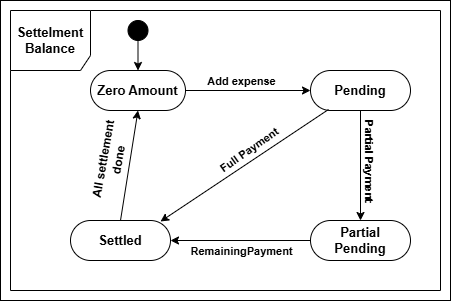

The diagram above was exported from draw.io. Its source (the exported page's mxGraphModel, read from the mxfile embedded in the PNG):
<mxGraphModel dx="872" dy="473" grid="1" gridSize="10" guides="1" tooltips="1" connect="1" arrows="1" fold="1" page="1" pageScale="1" pageWidth="850" pageHeight="1100" math="0" shadow="0">
  <root>
    <mxCell id="0" />
    <mxCell id="1" parent="0" />
    <mxCell id="qJc7TmoLcNRX3Jl-bS8N-2" parent="1" style="rounded=0;whiteSpace=wrap;html=1;" value="" vertex="1">
      <mxGeometry height="300" width="450" x="200" y="90" as="geometry" />
    </mxCell>
    <mxCell id="qJc7TmoLcNRX3Jl-bS8N-3" parent="1" style="shape=umlFrame;whiteSpace=wrap;html=1;pointerEvents=0;width=80;height=60;" value="&lt;b&gt;&lt;font style=&quot;font-size: 13px;&quot;&gt;Settelment&lt;/font&gt;&lt;/b&gt;&lt;div&gt;&lt;b&gt;&lt;font style=&quot;font-size: 13px;&quot;&gt;Balance&lt;/font&gt;&lt;/b&gt;&lt;/div&gt;" vertex="1">
      <mxGeometry height="280" width="430" x="210" y="100" as="geometry" />
    </mxCell>
    <mxCell id="qJc7TmoLcNRX3Jl-bS8N-4" parent="1" style="rounded=1;whiteSpace=wrap;html=1;arcSize=50;" value="&lt;b&gt;&lt;font style=&quot;font-size: 13px;&quot;&gt;Zero Amount&lt;/font&gt;&lt;/b&gt;" vertex="1">
      <mxGeometry height="40" width="95" x="290" y="160" as="geometry" />
    </mxCell>
    <mxCell id="qJc7TmoLcNRX3Jl-bS8N-6" parent="1" style="ellipse;whiteSpace=wrap;html=1;aspect=fixed;fillColor=#000000;" value="" vertex="1">
      <mxGeometry height="20" width="20" x="327.5" y="110" as="geometry" />
    </mxCell>
    <mxCell id="qJc7TmoLcNRX3Jl-bS8N-7" edge="1" parent="1" source="qJc7TmoLcNRX3Jl-bS8N-6" style="endArrow=classic;html=1;rounded=0;exitX=0.5;exitY=1;exitDx=0;exitDy=0;entryX=0.5;entryY=0;entryDx=0;entryDy=0;" target="qJc7TmoLcNRX3Jl-bS8N-4" value="">
      <mxGeometry height="50" relative="1" width="50" as="geometry">
        <mxPoint x="400" y="250" as="sourcePoint" />
        <mxPoint x="450" y="200" as="targetPoint" />
      </mxGeometry>
    </mxCell>
    <mxCell id="qJc7TmoLcNRX3Jl-bS8N-15" edge="1" parent="1" source="qJc7TmoLcNRX3Jl-bS8N-8" style="edgeStyle=orthogonalEdgeStyle;rounded=0;orthogonalLoop=1;jettySize=auto;html=1;" target="qJc7TmoLcNRX3Jl-bS8N-11" value="">
      <mxGeometry relative="1" as="geometry" />
    </mxCell>
    <mxCell id="qJc7TmoLcNRX3Jl-bS8N-22" connectable="0" parent="qJc7TmoLcNRX3Jl-bS8N-15" style="edgeLabel;html=1;align=center;verticalAlign=middle;resizable=0;points=[];rotation=90;" value="&lt;b&gt;Partial Payment&lt;/b&gt;" vertex="1">
      <mxGeometry relative="1" x="-0.14" as="geometry">
        <mxPoint x="10" y="3" as="offset" />
      </mxGeometry>
    </mxCell>
    <mxCell id="qJc7TmoLcNRX3Jl-bS8N-8" parent="1" style="rounded=1;whiteSpace=wrap;html=1;arcSize=50;" value="&lt;span style=&quot;font-size: 13px;&quot;&gt;&lt;b&gt;Pending&lt;/b&gt;&lt;/span&gt;" vertex="1">
      <mxGeometry height="40" width="100" x="510" y="160" as="geometry" />
    </mxCell>
    <mxCell id="qJc7TmoLcNRX3Jl-bS8N-9" edge="1" parent="1" source="qJc7TmoLcNRX3Jl-bS8N-4" style="endArrow=classic;html=1;rounded=0;exitX=1;exitY=0.5;exitDx=0;exitDy=0;entryX=0;entryY=0.5;entryDx=0;entryDy=0;" target="qJc7TmoLcNRX3Jl-bS8N-8" value="">
      <mxGeometry height="50" relative="1" width="50" as="geometry">
        <mxPoint x="400" y="250" as="sourcePoint" />
        <mxPoint x="450" y="200" as="targetPoint" />
      </mxGeometry>
    </mxCell>
    <mxCell id="qJc7TmoLcNRX3Jl-bS8N-19" connectable="0" parent="qJc7TmoLcNRX3Jl-bS8N-9" style="edgeLabel;html=1;align=center;verticalAlign=middle;resizable=0;points=[];" value="&lt;b&gt;Add expense&lt;/b&gt;" vertex="1">
      <mxGeometry relative="1" x="-0.392" y="-2" as="geometry">
        <mxPoint x="17" y="-12" as="offset" />
      </mxGeometry>
    </mxCell>
    <mxCell id="qJc7TmoLcNRX3Jl-bS8N-18" edge="1" parent="1" source="qJc7TmoLcNRX3Jl-bS8N-11" style="edgeStyle=orthogonalEdgeStyle;rounded=0;orthogonalLoop=1;jettySize=auto;html=1;" target="qJc7TmoLcNRX3Jl-bS8N-12" value="">
      <mxGeometry relative="1" as="geometry" />
    </mxCell>
    <mxCell id="qJc7TmoLcNRX3Jl-bS8N-24" connectable="0" parent="qJc7TmoLcNRX3Jl-bS8N-18" style="edgeLabel;html=1;align=center;verticalAlign=middle;resizable=0;points=[];" value="&lt;b&gt;RemainingPayment&lt;/b&gt;" vertex="1">
      <mxGeometry relative="1" y="2" as="geometry">
        <mxPoint y="8" as="offset" />
      </mxGeometry>
    </mxCell>
    <mxCell id="qJc7TmoLcNRX3Jl-bS8N-11" parent="1" style="rounded=1;whiteSpace=wrap;html=1;arcSize=50;" value="&lt;span style=&quot;font-size: 13px;&quot;&gt;&lt;b&gt;Partial&lt;/b&gt;&lt;/span&gt;&lt;div&gt;&lt;span style=&quot;font-size: 13px;&quot;&gt;&lt;b&gt;Pending&lt;/b&gt;&lt;/span&gt;&lt;/div&gt;" vertex="1">
      <mxGeometry height="40" width="100" x="510" y="310" as="geometry" />
    </mxCell>
    <mxCell id="qJc7TmoLcNRX3Jl-bS8N-12" parent="1" style="rounded=1;whiteSpace=wrap;html=1;arcSize=50;" value="&lt;b&gt;&lt;font style=&quot;font-size: 13px;&quot;&gt;Settled&lt;/font&gt;&lt;/b&gt;" vertex="1">
      <mxGeometry height="40" width="100" x="270" y="310" as="geometry" />
    </mxCell>
    <mxCell id="qJc7TmoLcNRX3Jl-bS8N-13" edge="1" parent="1" source="qJc7TmoLcNRX3Jl-bS8N-12" style="endArrow=classic;html=1;rounded=0;entryX=0.5;entryY=1;entryDx=0;entryDy=0;exitX=0.5;exitY=0;exitDx=0;exitDy=0;" target="qJc7TmoLcNRX3Jl-bS8N-4" value="">
      <mxGeometry height="50" relative="1" width="50" as="geometry">
        <mxPoint x="400" y="250" as="sourcePoint" />
        <mxPoint x="450" y="200" as="targetPoint" />
      </mxGeometry>
    </mxCell>
    <mxCell id="qJc7TmoLcNRX3Jl-bS8N-25" connectable="0" parent="qJc7TmoLcNRX3Jl-bS8N-13" style="edgeLabel;html=1;align=center;verticalAlign=middle;resizable=0;points=[];rotation=-80;" value="&lt;b&gt;&lt;font style=&quot;font-size: 12px;&quot;&gt;All settlement&lt;/font&gt;&lt;/b&gt;&lt;div&gt;&lt;b&gt;&lt;font style=&quot;font-size: 12px;&quot;&gt;&amp;nbsp;done&lt;/font&gt;&lt;/b&gt;&lt;/div&gt;" vertex="1">
      <mxGeometry relative="1" x="-0.1113" y="1" as="geometry">
        <mxPoint x="-17" y="-11" as="offset" />
      </mxGeometry>
    </mxCell>
    <mxCell id="qJc7TmoLcNRX3Jl-bS8N-14" edge="1" parent="1" source="qJc7TmoLcNRX3Jl-bS8N-8" style="endArrow=classic;html=1;rounded=0;exitX=0.18;exitY=0.975;exitDx=0;exitDy=0;exitPerimeter=0;entryX=0.9;entryY=0.025;entryDx=0;entryDy=0;entryPerimeter=0;" target="qJc7TmoLcNRX3Jl-bS8N-12" value="">
      <mxGeometry height="50" relative="1" width="50" as="geometry">
        <mxPoint x="250" y="360" as="sourcePoint" />
        <mxPoint x="380" y="300" as="targetPoint" />
      </mxGeometry>
    </mxCell>
    <mxCell id="qJc7TmoLcNRX3Jl-bS8N-23" connectable="0" parent="qJc7TmoLcNRX3Jl-bS8N-14" style="edgeLabel;html=1;align=center;verticalAlign=middle;resizable=0;points=[];rotation=-35;" value="&lt;b&gt;Full Payment&lt;/b&gt;" vertex="1">
      <mxGeometry relative="1" x="-0.1123" y="-2" as="geometry">
        <mxPoint x="-4" y="-7" as="offset" />
      </mxGeometry>
    </mxCell>
  </root>
</mxGraphModel>